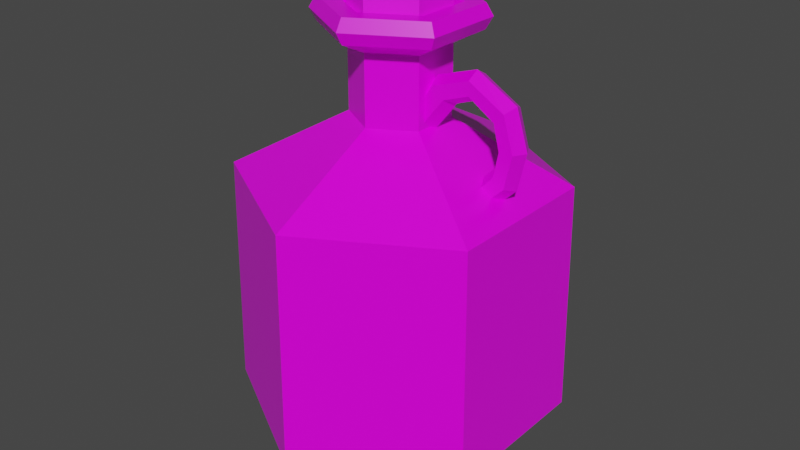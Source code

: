 # Source: Blue_Potion_4.blend  (saved by Blender 2.91.10; exported with 4.5.12 LTS)
import bpy
from mathutils import Matrix  # noqa: F401  (used for matrix-valued properties, if any)

bpy.ops.wm.read_factory_settings(use_empty=True)
scene = bpy.context.scene
scene.name = 'Scene'

# ---- collections
col_collection = bpy.data.collections.new('Collection'); scene.collection.children.link(col_collection)

# ---- images (referenced by path relative to the original .blend; pixels are not part of the script)
import os
ASSET_DIR = os.environ.get("B2B_ASSET_DIR", "")  # directory of the original .blend (textures are referenced by path, not embedded)
HERE = os.path.dirname(os.path.abspath(__file__))  # packed textures are extracted next to this script under _unpacked/

def load_image(name, relpath, width, height, colorspace="sRGB"):
    """Load a texture the original file referenced (path relative to the .blend, or extracted next to this script)."""
    p = next((c for c in (os.path.join(HERE, relpath), os.path.join(ASSET_DIR, relpath)) if relpath and os.path.exists(c)), "")
    if p:
        img = bpy.data.images.load(p, check_existing=True)
        img.name = name
    else:  # same state as the original file: an image datablock whose file is absent (Cycles renders it pink)
        img = bpy.data.images.new(name, width, height)
        img.source = "FILE"
        img.filepath = "//" + (relpath or name)
    img.colorspace_settings.name = colorspace
    return img
img_color_png_008 = load_image('Color.png.008', 'Color.png', 1024, 1024, 'sRGB')

# ---- materials (node trees are filled in below, after node groups)
mat_rhigh_008 = bpy.data.materials.new('RHIGH.008')
mat_rhigh_008.use_transparent_shadow = False
mat_rlow_008 = bpy.data.materials.new('RLOW.008')
mat_rlow_008.use_transparent_shadow = False

# ---- material node trees
mat_rhigh_008.use_nodes = True; mat_rhigh_008.node_tree.nodes.clear()
_N = mat_rhigh_008.node_tree.nodes; _L = mat_rhigh_008.node_tree.links
n0 = _N.new('ShaderNodeBsdfPrincipled'); n0.name = 'Principled BSDF'; n0.location = (10, 300)
n0.distribution = 'GGX'
n0.subsurface_method = 'BURLEY'
n0.inputs[2].default_value = 0.65
n0.inputs[3].default_value = 1.45
n0.inputs[27].default_value = (0.0, 0.0, 0.0, 1.0)
n0.inputs[28].default_value = 1.0
n1 = _N.new('ShaderNodeOutputMaterial'); n1.name = 'Material Output'; n1.location = (300, 300)
n2 = _N.new('ShaderNodeTexImage'); n2.name = 'Image Texture'; n2.location = (-280, 280)
n2.image = img_color_png_008
_L.new(n0.outputs[0], n1.inputs[0])
_L.new(n2.outputs[0], n0.inputs[0])
n1.is_active_output = True
mat_rlow_008.use_nodes = True; mat_rlow_008.node_tree.nodes.clear()
_N = mat_rlow_008.node_tree.nodes; _L = mat_rlow_008.node_tree.links
n0 = _N.new('ShaderNodeBsdfPrincipled'); n0.name = 'Principled BSDF'; n0.location = (10, 300)
n0.distribution = 'GGX'
n0.subsurface_method = 'BURLEY'
n0.inputs[2].default_value = 0.3
n0.inputs[3].default_value = 1.45
n0.inputs[27].default_value = (0.0, 0.0, 0.0, 1.0)
n0.inputs[28].default_value = 1.0
n1 = _N.new('ShaderNodeOutputMaterial'); n1.name = 'Material Output'; n1.location = (300, 300)
n2 = _N.new('ShaderNodeTexImage'); n2.name = 'Image Texture'; n2.location = (-280, 280)
n2.image = img_color_png_008
_L.new(n0.outputs[0], n1.inputs[0])
_L.new(n2.outputs[0], n0.inputs[0])
n1.is_active_output = True

# ---- world
world_world = bpy.data.worlds.new('World'); scene.world = world_world
world_world.use_nodes = True; world_world.node_tree.nodes.clear()
_N = world_world.node_tree.nodes; _L = world_world.node_tree.links
n0 = _N.new('ShaderNodeOutputWorld'); n0.name = 'World Output'; n0.location = (300, 300)
n1 = _N.new('ShaderNodeBackground'); n1.name = 'Background'; n1.location = (10, 300)
n1.inputs[0].default_value = (0.05088, 0.05088, 0.05088, 1.0)
_L.new(n1.outputs[0], n0.inputs[0])
n0.is_active_output = True
world_world.color = (0.05088, 0.05088, 0.05088)
world_world.use_sun_shadow = False
world_world.sun_shadow_jitter_overblur = 0.0

# ---- meshes
me_cylinder_029 = bpy.data.meshes.new('Cylinder.029')
me_cylinder_029.from_pydata([(0.02189, -0.001712, 0.09994), (0.01635, -0.01235, 0.1027), (0.01208, -0.01233, 0.1157), (0.009521, -0.00166, 0.1213), (0.01217, 0.008992, 0.1157), (0.01644, 0.008974, 0.1027), (0.04613, 0.008847, 0.1403), (0.0374, 0.008884, 0.149), (0.03299, -0.00176, 0.1533), (0.03731, -0.01244, 0.149), (0.04604, -0.01248, 0.1403), (0.05045, -0.001834, 0.136), (0.06702, 0.007727, 0.1478), (0.06685, 0.007728, 0.1589), (0.06672, -0.001903, 0.1645), (0.06676, -0.01154, 0.1589), (0.06694, -0.01154, 0.1478), (0.06706, -0.001905, 0.1423), (0.08864, 0.007635, 0.1341), (0.09648, 0.007601, 0.142), (0.1004, -0.002047, 0.1459), (0.0964, -0.01166, 0.142), (0.08855, -0.01163, 0.1341), (0.08467, -0.00198, 0.1302), (0.09375, 0.007613, 0.114), (0.1049, 0.007566, 0.1144), (0.1104, -0.00209, 0.1145), (0.1048, -0.0117, 0.1144), (0.09367, -0.01165, 0.114), (0.08815, -0.001995, 0.1138), (0.08963, 0.00763, 0.09401), (0.09884, 0.007591, 0.08777), (0.1034, -0.00206, 0.08465), (0.09876, -0.01167, 0.08777), (0.08955, -0.01163, 0.09401), (0.08499, -0.001981, 0.09713), (0.06403, 0.00774, 0.06758), (0.07001, 0.007714, 0.06019), (0.07271, -0.001929, 0.05536), (0.06992, -0.01155, 0.06019), (0.06394, -0.01152, 0.06758), (0.06124, -0.00188, 0.07242), (-0.03264, 0.01716, 0.2183), (-0.03595, 0.01909, 0.2126), (-0.03279, -0.01721, 0.2183), (-0.03611, -0.01911, 0.2126), (-0.003099, -0.03452, 0.2183), (-0.003116, -0.03835, 0.2126), (0.02674, -0.01746, 0.2183), (0.03005, -0.01939, 0.2126), (0.02688, 0.0169, 0.2183), (0.03021, 0.0188, 0.2126), (-0.002806, 0.03421, 0.2183), (-0.00279, 0.03804, 0.2126), (-0.03595, 0.01909, 0.1892), (-0.03611, -0.01911, 0.1892), (-0.00279, 0.03804, 0.1892), (-0.003116, -0.03835, 0.1892), (0.03005, -0.01939, 0.1892), (0.03021, 0.0188, 0.1892), (-0.01961, -0.02873, 0.1892), (0.01371, 0.02842, 0.1892), (-0.0695, 0.03897, -0.1721), (-0.1178, 0.06714, -0.1262), (-0.002485, 0.07728, -0.1721), (-0.002247, 0.1332, -0.1262), (0.0642, 0.0384, -0.1721), (0.1128, 0.06616, -0.1262), (0.06387, -0.03879, -0.1721), (0.1122, -0.06696, -0.1262), (-0.003143, -0.0771, -0.1721), (-0.003382, -0.133, -0.1262), (-0.06983, -0.03822, -0.1721), (-0.1184, -0.06598, -0.1262), (-0.115, 0.06552, 0.06604), (-0.002532, 0.06588, 0.191), (-0.05993, -0.03256, 0.191), (-0.002259, 0.13, 0.06604), (0.05402, -0.03305, 0.191), (0.11, 0.06456, 0.06604), (-0.003093, -0.0657, 0.191), (0.1094, -0.06534, 0.06604), (0.0543, 0.03274, 0.191), (-0.003367, -0.1298, 0.06604), (-0.05965, 0.03323, 0.191), (-0.1156, -0.06438, 0.06604), (-0.05518, -0.02985, 0.2006), (-0.00307, -0.06023, 0.2006), (0.0493, -0.0303, 0.2006), (0.04955, 0.03003, 0.2006), (-0.002555, 0.06041, 0.2006), (-0.05492, 0.03047, 0.2006), (-0.05492, 0.03047, 0.1813), (-0.002556, 0.06041, 0.1813), (0.04955, 0.03003, 0.1813), (0.0493, -0.0303, 0.1813), (-0.00307, -0.06023, 0.1813), (-0.05518, -0.02985, 0.1813), (-0.03604, -0.01891, 0.1705), (-0.002976, -0.03819, 0.1705), (0.03025, -0.01919, 0.1705), (0.03041, 0.01908, 0.1705), (-0.00265, 0.03836, 0.1705), (-0.03588, 0.01937, 0.1705), (-0.03588, 0.01937, 0.1151), (-0.00265, 0.03836, 0.1151), (0.03041, 0.01908, 0.1151), (0.03025, -0.01919, 0.1151), (-0.002976, -0.03819, 0.1151), (-0.03604, -0.01891, 0.1151), (-0.0424, -0.02254, 0.2006), (-0.003007, -0.04551, 0.2006), (0.03658, -0.02288, 0.2006), (0.03678, 0.02272, 0.2006), (-0.002618, 0.04569, 0.2006), (-0.04221, 0.02306, 0.2006), (-0.03502, -0.01832, 0.1941), (-0.002971, -0.03701, 0.1941), (0.02924, -0.0186, 0.1941), (0.02939, 0.0185, 0.1941), (-0.002654, 0.03719, 0.1941), (-0.03486, 0.01877, 0.1941)], [], [(8, 7, 4, 3), (11, 10, 1, 0), (7, 6, 5, 4), (6, 11, 0, 5), (10, 9, 2, 1), (9, 8, 3, 2), (9, 10, 16, 15), (6, 7, 13, 12), (8, 9, 15, 14), (7, 8, 14, 13), (11, 6, 12, 17), (10, 11, 17, 16), (13, 14, 20, 19), (17, 12, 18, 23), (16, 17, 23, 22), (15, 16, 22, 21), (12, 13, 19, 18), (14, 15, 21, 20), (21, 22, 28, 27), (18, 19, 25, 24), (20, 21, 27, 26), (19, 20, 26, 25), (23, 18, 24, 29), (22, 23, 29, 28), (25, 26, 32, 31), (29, 24, 30, 35), (28, 29, 35, 34), (27, 28, 34, 33), (24, 25, 31, 30), (26, 27, 33, 32), (33, 34, 40, 39), (30, 31, 37, 36), (32, 33, 39, 38), (31, 32, 38, 37), (35, 30, 36, 41), (34, 35, 41, 40), (43, 45, 44, 42), (45, 47, 46, 44), (47, 49, 48, 46), (49, 51, 50, 48), (51, 53, 52, 50), (53, 43, 42, 52), (42, 44, 46, 48, 50, 52), (43, 54, 55, 45), (47, 57, 58, 49), (53, 56, 54, 43), (51, 59, 61, 56, 53), (49, 58, 59, 51), (45, 55, 60, 57, 47), (65, 77, 79, 67), (69, 81, 83, 71), (71, 83, 85, 73), (73, 85, 74, 63), (67, 79, 81, 69), (96, 95, 78, 80), (63, 65, 64, 62), (65, 67, 66, 64), (67, 69, 68, 66), (69, 71, 70, 68), (71, 73, 72, 70), (73, 63, 62, 72), (62, 64, 66, 68, 70, 72), (101, 102, 93, 94), (99, 100, 95, 96), (100, 101, 94, 95), (98, 99, 96, 97), (102, 103, 92, 93), (80, 78, 88, 87), (63, 74, 77, 65), (92, 97, 76, 84), (76, 80, 87, 86), (75, 84, 91, 90), (82, 75, 90, 89), (93, 92, 84, 75), (106, 105, 102, 101), (97, 96, 80, 76), (84, 76, 86, 91), (94, 93, 75, 82), (78, 82, 89, 88), (95, 94, 82, 78), (109, 108, 99, 98), (103, 98, 97, 92), (105, 104, 103, 102), (104, 109, 98, 103), (108, 107, 100, 99), (107, 106, 101, 100), (88, 89, 113, 112), (91, 86, 110, 115), (87, 88, 112, 111), (89, 90, 114, 113), (90, 91, 115, 114), (86, 87, 111, 110), (110, 111, 117, 116), (113, 114, 120, 119), (111, 112, 118, 117), (114, 115, 121, 120), (112, 113, 119, 118), (115, 110, 116, 121), (85, 109, 104, 74), (83, 108, 109, 85), (81, 107, 108, 83), (79, 106, 107, 81), (77, 105, 106, 79), (74, 104, 105, 77)])
me_cylinder_029.polygons.foreach_set('material_index', [1, 1, 1, 1, 1, 1, 1, 1, 1, 1, 1, 1, 1, 1, 1, 1, 1, 1, 1, 1, 1, 1, 1, 1, 1, 1, 1, 1, 1, 1, 1, 1, 1, 1, 1, 1, 0, 0, 0, 0, 0, 0, 0, 0, 0, 0, 0, 0, 0, 1, 1, 1, 1, 1, 1, 1, 1, 1, 1, 1, 1, 1, 1, 1, 1, 1, 1, 1, 1, 1, 1, 1, 1, 1, 1, 1, 1, 1, 1, 1, 1, 1, 1, 1, 1, 1, 1, 1, 1, 1, 1, 1, 1, 1, 1, 1, 1, 1, 1, 1, 1, 1, 1, 1])
_uv = me_cylinder_029.uv_layers.new(name='UVMap')
_uv.uv.foreach_set('vector', [0.5839, 0.9863, 0.5842, 0.9863, 0.5842, 0.9863, 0.5839, 0.9863, 0.5831, 0.9863, 0.5834, 0.9863, 0.5834, 0.9863, 0.5831, 0.9863, 0.5842, 0.9863, 0.5845, 0.9863, 0.5845, 0.9863, 0.5842, 0.9863, 0.5828, 0.9863, 0.5831, 0.9863, 0.5831, 0.9863, 0.5828, 0.9863, 0.5834, 0.9863, 0.5837, 0.9863, 0.5837, 0.9863, 0.5834, 0.9863, 0.5837, 0.9863, 0.5839, 0.9863, 0.5839, 0.9863, 0.5837, 0.9863, 0.5837, 0.9863, 0.5834, 0.9863, 0.5834, 0.9863, 0.5837, 0.9863, 0.5845, 0.9863, 0.5842, 0.9863, 0.5842, 0.9863, 0.5845, 0.9863, 0.5839, 0.9863, 0.5837, 0.9863, 0.5837, 0.9863, 0.5839, 0.9863, 0.5842, 0.9863, 0.5839, 0.9863, 0.5839, 0.9863, 0.5842, 0.9863, 0.5831, 0.9863, 0.5828, 0.9863, 0.5828, 0.9863, 0.5831, 0.9863, 0.5834, 0.9863, 0.5831, 0.9863, 0.5831, 0.9863, 0.5834, 0.9863, 0.5842, 0.9863, 0.5839, 0.9863, 0.5839, 0.9863, 0.5842, 0.9863, 0.5831, 0.9863, 0.5828, 0.9863, 0.5828, 0.9863, 0.5831, 0.9863, 0.5834, 0.9863, 0.5831, 0.9863, 0.5831, 0.9863, 0.5834, 0.9863, 0.5837, 0.9863, 0.5834, 0.9863, 0.5834, 0.9863, 0.5837, 0.9863, 0.5845, 0.9863, 0.5842, 0.9863, 0.5842, 0.9863, 0.5845, 0.9863, 0.5839, 0.9863, 0.5837, 0.9863, 0.5837, 0.9863, 0.5839, 0.9863, 0.5837, 0.9863, 0.5834, 0.9863, 0.5834, 0.9863, 0.5837, 0.9863, 0.5845, 0.9863, 0.5842, 0.9863, 0.5842, 0.9863, 0.5845, 0.9863, 0.5839, 0.9863, 0.5837, 0.9863, 0.5837, 0.9863, 0.5839, 0.9863, 0.5842, 0.9863, 0.5839, 0.9863, 0.5839, 0.9863, 0.5842, 0.9863, 0.5831, 0.9863, 0.5828, 0.9863, 0.5828, 0.9863, 0.5831, 0.9863, 0.5834, 0.9863, 0.5831, 0.9863, 0.5831, 0.9863, 0.5834, 0.9863, 0.5842, 0.9863, 0.5839, 0.9863, 0.5839, 0.9863, 0.5842, 0.9863, 0.5831, 0.9863, 0.5828, 0.9863, 0.5828, 0.9863, 0.5831, 0.9863, 0.5834, 0.9863, 0.5831, 0.9863, 0.5831, 0.9863, 0.5834, 0.9863, 0.5837, 0.9863, 0.5834, 0.9863, 0.5834, 0.9863, 0.5837, 0.9863, 0.5845, 0.9863, 0.5842, 0.9863, 0.5842, 0.9863, 0.5845, 0.9863, 0.5839, 0.9863, 0.5837, 0.9863, 0.5837, 0.9863, 0.5839, 0.9863, 0.5837, 0.9863, 0.5834, 0.9863, 0.5834, 0.9863, 0.5837, 0.9863, 0.5845, 0.9863, 0.5842, 0.9863, 0.5842, 0.9863, 0.5845, 0.9863, 0.5839, 0.9863, 0.5837, 0.9863, 0.5837, 0.9863, 0.5839, 0.9863, 0.5842, 0.9863, 0.5839, 0.9863, 0.5839, 0.9863, 0.5842, 0.9863, 0.5831, 0.9863, 0.5828, 0.9863, 0.5828, 0.9863, 0.5831, 0.9863, 0.5834, 0.9863, 0.5831, 0.9863, 0.5831, 0.9863, 0.5834, 0.9863, 0.7253, 0.9923, 0.7252, 0.9923, 0.7252, 0.9923, 0.7253, 0.9923, 0.7252, 0.9923, 0.7252, 0.9923, 0.7252, 0.9923, 0.7252, 0.9923, 0.7252, 0.9923, 0.7252, 0.9923, 0.7252, 0.9923, 0.7252, 0.9923, 0.7252, 0.9923, 0.7251, 0.9923, 0.7251, 0.9923, 0.7252, 0.9923, 0.7251, 0.9923, 0.7251, 0.9923, 0.7251, 0.9923, 0.7251, 0.9923, 0.7251, 0.9923, 0.725, 0.9923, 0.7251, 0.9923, 0.7251, 0.9923, 0.7252, 0.9923, 0.7253, 0.9922, 0.7253, 0.9922, 0.7252, 0.9922, 0.7252, 0.9922, 0.7252, 0.9922, 0.7253, 0.9923, 0.7253, 0.9923, 0.7252, 0.9923, 0.7252, 0.9923, 0.7252, 0.9923, 0.7252, 0.9923, 0.7252, 0.9923, 0.7252, 0.9923, 0.7251, 0.9923, 0.7251, 0.9923, 0.725, 0.9923, 0.725, 0.9923, 0.7251, 0.9923, 0.7251, 0.9923, 0.7251, 0.9923, 0.7251, 0.9923, 0.7251, 0.9923, 0.7252, 0.9923, 0.7252, 0.9923, 0.7251, 0.9923, 0.7251, 0.9923, 0.7252, 0.9923, 0.7252, 0.9923, 0.7252, 0.9923, 0.7252, 0.9923, 0.7252, 0.9923, 0.5854, 0.9888, 0.5854, 0.9895, 0.5851, 0.9895, 0.5851, 0.9888, 0.5849, 0.9888, 0.5849, 0.9895, 0.5847, 0.9895, 0.5847, 0.9888, 0.5847, 0.9888, 0.5847, 0.9895, 0.5844, 0.9895, 0.5844, 0.9888, 0.5844, 0.9888, 0.5844, 0.9895, 0.5842, 0.9895, 0.5842, 0.9888, 0.5851, 0.9888, 0.5851, 0.9895, 0.5849, 0.9895, 0.5849, 0.9888, 0.5847, 0.9895, 0.5849, 0.9895, 0.5849, 0.9895, 0.5847, 0.9895, 0.5856, 0.9888, 0.5854, 0.9888, 0.5854, 0.9888, 0.5856, 0.9888, 0.5854, 0.9888, 0.5851, 0.9888, 0.5851, 0.9888, 0.5853, 0.9888, 0.5851, 0.9888, 0.5849, 0.9888, 0.5849, 0.9888, 0.5851, 0.9888, 0.5849, 0.9888, 0.5847, 0.9888, 0.5847, 0.9888, 0.5849, 0.9888, 0.5847, 0.9888, 0.5844, 0.9888, 0.5844, 0.9888, 0.5847, 0.9888, 0.5844, 0.9888, 0.5842, 0.9888, 0.5842, 0.9888, 0.5844, 0.9888, 0.5852, 0.9888, 0.5855, 0.9886, 0.5855, 0.9883, 0.5852, 0.9882, 0.585, 0.9883, 0.585, 0.9886, 0.5851, 0.9895, 0.5854, 0.9895, 0.5854, 0.9895, 0.5851, 0.9895, 0.5847, 0.9895, 0.5849, 0.9895, 0.5849, 0.9895, 0.5847, 0.9895, 0.5849, 0.9895, 0.5851, 0.9895, 0.5851, 0.9895, 0.5849, 0.9895, 0.5844, 0.9895, 0.5847, 0.9895, 0.5847, 0.9895, 0.5844, 0.9895, 0.5854, 0.9895, 0.5856, 0.9895, 0.5856, 0.9895, 0.5854, 0.9895, 0.5847, 0.9895, 0.5849, 0.9895, 0.5849, 0.9895, 0.5847, 0.9895, 0.5856, 0.9888, 0.5856, 0.9895, 0.5854, 0.9895, 0.5854, 0.9888, 0.5842, 0.9895, 0.5844, 0.9895, 0.5844, 0.9895, 0.5842, 0.9895, 0.5844, 0.9895, 0.5847, 0.9895, 0.5847, 0.9895, 0.5844, 0.9895, 0.5854, 0.9895, 0.5856, 0.9895, 0.5856, 0.9895, 0.5854, 0.9895, 0.5851, 0.9895, 0.5854, 0.9895, 0.5854, 0.9895, 0.5851, 0.9895, 0.5854, 0.9895, 0.5856, 0.9895, 0.5856, 0.9895, 0.5854, 0.9895, 0.5851, 0.9895, 0.5854, 0.9895, 0.5854, 0.9895, 0.5851, 0.9895, 0.5844, 0.9895, 0.5847, 0.9895, 0.5847, 0.9895, 0.5844, 0.9895, 0.5842, 0.9895, 0.5844, 0.9895, 0.5844, 0.9895, 0.5842, 0.9895, 0.5851, 0.9895, 0.5854, 0.9895, 0.5854, 0.9895, 0.5851, 0.9895, 0.5849, 0.9895, 0.5851, 0.9895, 0.5851, 0.9895, 0.5849, 0.9895, 0.5849, 0.9895, 0.5851, 0.9895, 0.5851, 0.9895, 0.5849, 0.9895, 0.5844, 0.9895, 0.5847, 0.9895, 0.5847, 0.9895, 0.5844, 0.9895, 0.5842, 0.9895, 0.5844, 0.9895, 0.5844, 0.9895, 0.5842, 0.9895, 0.5854, 0.9895, 0.5856, 0.9895, 0.5856, 0.9895, 0.5854, 0.9895, 0.5842, 0.9895, 0.5844, 0.9895, 0.5844, 0.9895, 0.5842, 0.9895, 0.5847, 0.9895, 0.5849, 0.9895, 0.5849, 0.9895, 0.5847, 0.9895, 0.5849, 0.9895, 0.5851, 0.9895, 0.5851, 0.9895, 0.5849, 0.9895, 0.5849, 0.9895, 0.5851, 0.9895, 0.5851, 0.9895, 0.5849, 0.9895, 0.5842, 0.9895, 0.5844, 0.9895, 0.5844, 0.9895, 0.5842, 0.9895, 0.5847, 0.9895, 0.5849, 0.9895, 0.5849, 0.9895, 0.5847, 0.9895, 0.5851, 0.9895, 0.5854, 0.9895, 0.5854, 0.9895, 0.5851, 0.9895, 0.5854, 0.9895, 0.5856, 0.9895, 0.5856, 0.9895, 0.5854, 0.9895, 0.5844, 0.9895, 0.5847, 0.9895, 0.5847, 0.9895, 0.5844, 0.9895, 0.5844, 0.9895, 0.5847, 0.9895, 0.5847, 0.9895, 0.5844, 0.9895, 0.5851, 0.9895, 0.5854, 0.9895, 0.5854, 0.9895, 0.5851, 0.9895, 0.5847, 0.9895, 0.5849, 0.9895, 0.5849, 0.9895, 0.5847, 0.9895, 0.5854, 0.9895, 0.5856, 0.9895, 0.5856, 0.9895, 0.5854, 0.9895, 0.5849, 0.9895, 0.5851, 0.9895, 0.5851, 0.9895, 0.5849, 0.9895, 0.5842, 0.9895, 0.5844, 0.9895, 0.5844, 0.9895, 0.5842, 0.9895, 0.5844, 0.9895, 0.5844, 0.9895, 0.5842, 0.9895, 0.5842, 0.9895, 0.5847, 0.9895, 0.5847, 0.9895, 0.5844, 0.9895, 0.5844, 0.9895, 0.5849, 0.9895, 0.5849, 0.9895, 0.5847, 0.9895, 0.5847, 0.9895, 0.5851, 0.9895, 0.5851, 0.9895, 0.5849, 0.9895, 0.5849, 0.9895, 0.5854, 0.9895, 0.5854, 0.9895, 0.5851, 0.9895, 0.5851, 0.9895, 0.5842, 0.9895, 0.5842, 0.9895, 0.5854, 0.9895, 0.5854, 0.9895])
me_cylinder_029.materials.append(mat_rhigh_008)
me_cylinder_029.materials.append(mat_rlow_008)
me_cylinder_029.use_remesh_fix_poles = True
me_cylinder_029.use_remesh_preserve_attributes = False
me_cylinder_029.use_mirror_vertex_groups = False
me_cylinder_029.update()

# ---- objects
ob_blue_potion_4 = bpy.data.objects.new('Blue_Potion_4', me_cylinder_029)

# ---- transforms, parenting, visibility, modifiers, constraints
ob_blue_potion_4.location = (0.0, 0.0, 0.0)
ob_blue_potion_4.lineart.crease_threshold = 0.0

# ---- collection membership
col_collection.objects.link(ob_blue_potion_4)

# ---- scene / render settings (as saved in the file)
scene.frame_start = 1; scene.frame_end = 250; scene.frame_set(1)
scene.render.engine = 'BLENDER_EEVEE_NEXT'
scene.cycles.use_denoising = False
scene.cycles.samples = 128
scene.cycles.sampling_pattern = 'TABULATED_SOBOL'
scene.cycles.use_adaptive_sampling = False
scene.cycles.use_light_tree = False
scene.view_settings.view_transform = 'Filmic'
bpy.context.view_layer.update()

# ---- added for rendering (the .blend has no active camera and no usable light): camera, sun
cam_auto = bpy.data.cameras.new('AutoCamera')
cam_auto.lens = 50.0
cam_auto.sensor_width = 36.0
cam_auto.clip_end = 1000.0
ob_auto_camera = bpy.data.objects.new('AutoCamera', cam_auto)
scene.collection.objects.link(ob_auto_camera)
ob_auto_camera.location = (0.483889, -0.583957, 0.412456)
ob_auto_camera.rotation_euler = (1.09748, -7.21219e-08, 0.694738)
scene.camera = ob_auto_camera
light_auto_sun = bpy.data.lights.new('AutoSun', 'SUN')
light_auto_sun.energy = 3.0
light_auto_sun.angle = 0.0523599
ob_auto_sun = bpy.data.objects.new('AutoSun', light_auto_sun)
scene.collection.objects.link(ob_auto_sun)
ob_auto_sun.rotation_euler = (0.872665, 0.174533, 0.523599)
bpy.context.view_layer.update()
